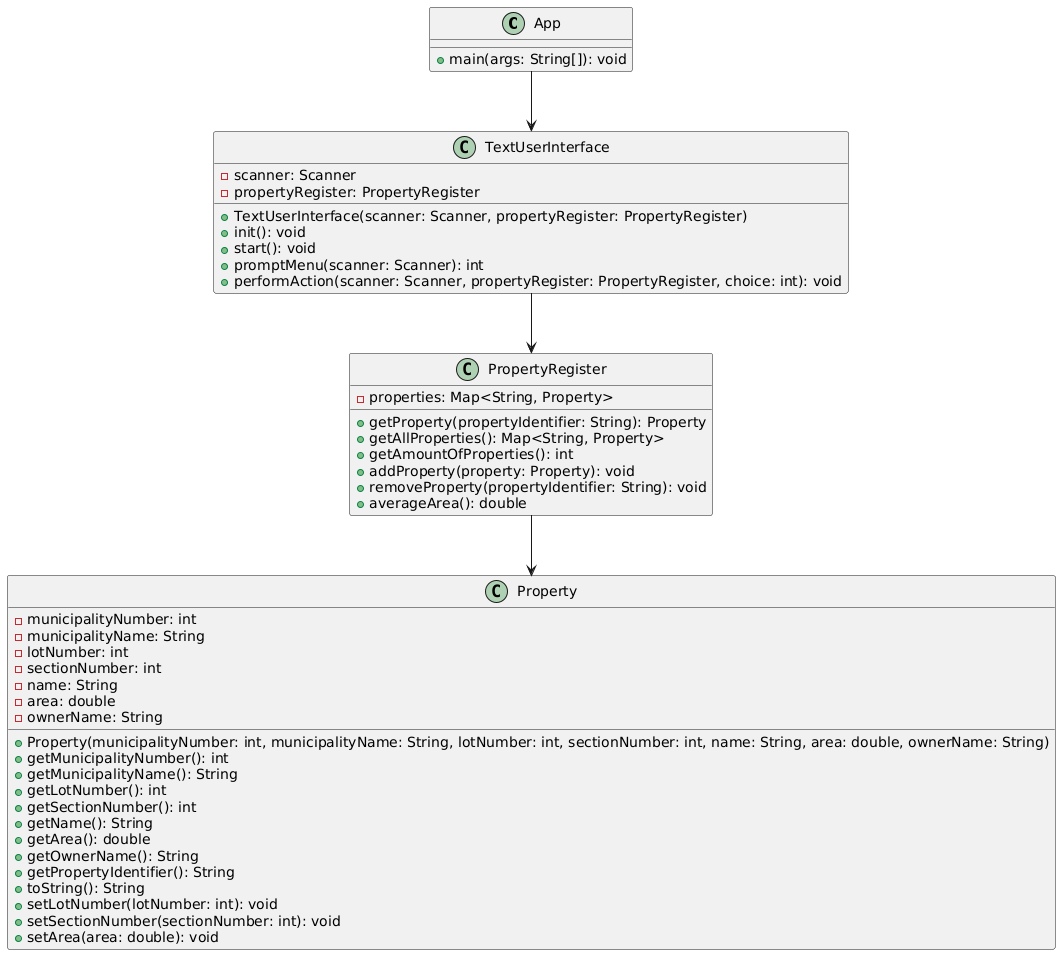

The diagram above was rendered by PlantUML. Its source (embedded in the PNG):
@startuml
class App {
  +main(args: String[]): void
}

class Property {
  -municipalityNumber: int
  -municipalityName: String
  -lotNumber: int
  -sectionNumber: int
  -name: String
  -area: double
  -ownerName: String
  +Property(municipalityNumber: int, municipalityName: String, lotNumber: int, sectionNumber: int, name: String, area: double, ownerName: String)
  +getMunicipalityNumber(): int
  +getMunicipalityName(): String
  +getLotNumber(): int
  +getSectionNumber(): int
  +getName(): String
  +getArea(): double
  +getOwnerName(): String
  +getPropertyIdentifier(): String
  +toString(): String
  +setLotNumber(lotNumber: int): void
  +setSectionNumber(sectionNumber: int): void
  +setArea(area: double): void
}

class PropertyRegister {
  -properties: Map<String, Property>
  +getProperty(propertyIdentifier: String): Property
  +getAllProperties(): Map<String, Property>
  +getAmountOfProperties(): int
  +addProperty(property: Property): void
  +removeProperty(propertyIdentifier: String): void
  +averageArea(): double
}

class TextUserInterface {
  -scanner: Scanner
  -propertyRegister: PropertyRegister
  +TextUserInterface(scanner: Scanner, propertyRegister: PropertyRegister)
  +init(): void
  +start(): void
  +promptMenu(scanner: Scanner): int
  +performAction(scanner: Scanner, propertyRegister: PropertyRegister, choice: int): void
}

App --> TextUserInterface
TextUserInterface --> PropertyRegister
PropertyRegister --> Property
@enduml